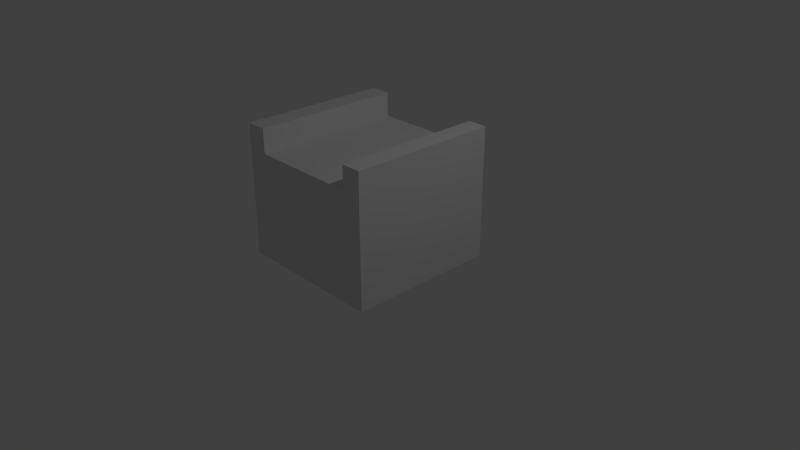# Source: untitled.blend  (saved by Blender 2.79.0; exported with 4.5.12 LTS)
import bpy
from mathutils import Matrix  # noqa: F401  (used for matrix-valued properties, if any)

bpy.ops.wm.read_factory_settings(use_empty=True)
scene = bpy.context.scene
scene.name = 'Scene'

# ---- collections
col_collection_1 = bpy.data.collections.new('Collection 1'); scene.collection.children.link(col_collection_1)

# ---- world
world_world = bpy.data.worlds.new('World'); scene.world = world_world
world_world.color = (0.05088, 0.05088, 0.05088)
world_world.use_sun_shadow = False
world_world.sun_shadow_jitter_overblur = 0.0
world_world.cycles.sampling_method = 'MANUAL'

# ---- cameras
cam_camera = bpy.data.cameras.new('Camera')
cam_camera.clip_end = 100.0
cam_camera.lens = 35.0
cam_camera.sensor_width = 32.0
cam_camera.sensor_height = 18.0
cam_camera.ortho_scale = 7.314
cam_camera.dof.focus_distance = 0.0
cam_camera.dof.aperture_fstop = 128.0

# ---- lights
light_lamp = bpy.data.lights.new('Lamp', 'POINT')
light_lamp.transmission_factor = 0.0
light_lamp.cutoff_distance = 30.0
light_lamp.energy = 100.0
light_lamp.shadow_buffer_clip_start = 1.001
light_lamp.shadow_soft_size = 0.1
light_lamp.shadow_maximum_resolution = 0.006
light_lamp.use_absolute_resolution = True

# ---- meshes
me_plane = bpy.data.meshes.new('Plane')
me_plane.from_pydata([(-1.0, -1.0, 0.0), (1.0, -1.0, 0.0), (-1.0, 1.0, 0.0), (1.0, 1.0, 0.0), (0.7392, -1.0, 0.0), (0.7392, 1.0, 0.0), (-0.7215, 1.0, 0.0), (-0.7215, -1.0, 0.0), (-0.7215, -1.0, 1.441), (0.7392, -1.0, 1.441), (0.7392, 1.0, 1.441), (-0.7215, 1.0, 1.441), (-1.0, 1.0, 1.763), (-1.0, -1.0, 1.763), (-0.7215, 1.0, 1.763), (-0.7215, -1.0, 1.763), (0.7392, -1.0, 1.748), (1.0, -1.0, 1.748), (1.0, 1.0, 1.748), (0.7392, 1.0, 1.748)], [], [(3, 5, 19, 18), (4, 5, 10, 9), (6, 2, 12, 14), (8, 9, 10, 11), (7, 4, 9, 8), (6, 7, 8, 11), (5, 6, 11, 10), (13, 15, 14, 12), (0, 7, 15, 13), (2, 0, 13, 12), (7, 6, 14, 15), (16, 17, 18, 19), (4, 1, 17, 16), (5, 4, 16, 19), (1, 3, 18, 17), (2, 6, 5, 3, 1, 4, 7, 0)])
me_plane.use_remesh_preserve_volume = False
me_plane.use_remesh_preserve_attributes = False
me_plane.use_mirror_vertex_groups = False
me_plane.update()

# ---- objects
ob_plane = bpy.data.objects.new('Plane', me_plane)
ob_lamp = bpy.data.objects.new('Lamp', light_lamp)
ob_camera = bpy.data.objects.new('Camera', cam_camera)

# ---- transforms, parenting, visibility, modifiers, constraints
ob_plane.location = (0.0, 0.0, 0.0)
ob_plane.lineart.crease_threshold = 0.0
ob_lamp.location = (4.076, 1.005, 5.904)
ob_lamp.rotation_euler = (0.6503, 0.05522, 1.866)
ob_lamp.lock_rotations_4d = False
ob_lamp.empty_display_type = 'ARROWS'
ob_lamp.color = (0.0, 0.0, 0.0, 0.0)
ob_lamp.lineart.crease_threshold = 0.0
ob_camera.location = (7.481, -6.508, 5.344)
ob_camera.rotation_euler = (1.109, 0.0, 0.8149)
ob_camera.lock_rotations_4d = False
ob_camera.empty_display_type = 'ARROWS'
ob_camera.color = (0.0, 0.0, 0.0, 0.0)
ob_camera.display_type = 'WIRE'
ob_camera.lineart.crease_threshold = 0.0

# ---- collection membership
col_collection_1.objects.link(ob_plane)
col_collection_1.objects.link(ob_lamp)
col_collection_1.objects.link(ob_camera)

# ---- scene / render settings (as saved in the file)
scene.camera = ob_camera
scene.frame_start = 1; scene.frame_end = 250; scene.frame_set(1)
scene.render.engine = 'BLENDER_EEVEE_NEXT'
scene.render.resolution_percentage = 50
scene.render.dither_intensity = 0.0
scene.cycles.use_denoising = False
scene.cycles.samples = 128
scene.cycles.sampling_pattern = 'TABULATED_SOBOL'
scene.cycles.use_adaptive_sampling = False
scene.cycles.use_light_tree = False
scene.cycles.blur_glossy = 0.0
scene.cycles.sample_clamp_indirect = 0.0
scene.view_settings.view_transform = 'Standard'
bpy.context.view_layer.update()
